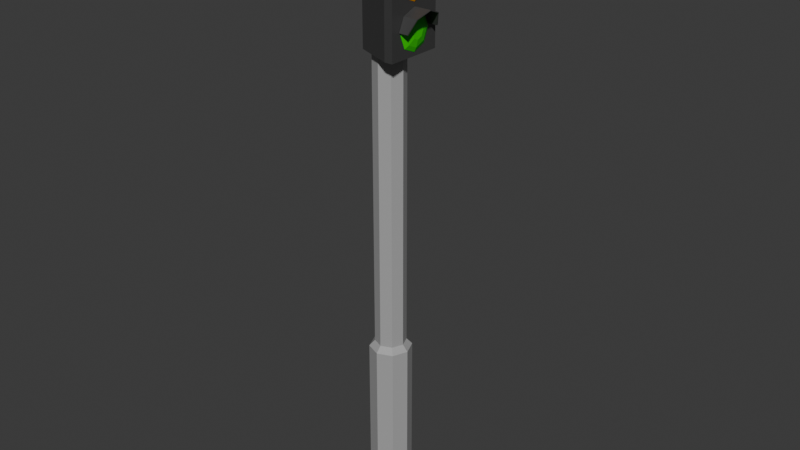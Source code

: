 # Source: traffic_light.blend  (saved by Blender 5.1.30; exported with 4.5.12 LTS)
import bpy
from mathutils import Matrix  # noqa: F401  (used for matrix-valued properties, if any)

bpy.ops.wm.read_factory_settings(use_empty=True)
scene = bpy.context.scene
scene.name = 'Scene'

# ---- collections
col_collection = bpy.data.collections.new('Collection'); scene.collection.children.link(col_collection)

# ---- materials (node trees are filled in below, after node groups)
mat_gray = bpy.data.materials.new('gray')
mat_gray.alpha_threshold = 0.0
mat_gray.use_backface_culling_lightprobe_volume = False
mat_gray.roughness = 0.5
mat_gray.line_color = (0.0, 0.0, 0.0, 1.0)
mat_gark_gray = bpy.data.materials.new('gark_gray')
mat_red = bpy.data.materials.new('red')
mat_orange = bpy.data.materials.new('orange')
mat_gren = bpy.data.materials.new('gren')

# ---- material node trees
mat_gray.use_nodes = True; mat_gray.node_tree.nodes.clear()
_N = mat_gray.node_tree.nodes; _L = mat_gray.node_tree.links
n0 = _N.new('ShaderNodeOutputMaterial'); n0.name = 'Material Output'; n0.location = (200, 100)
n1 = _N.new('ShaderNodeBsdfPrincipled'); n1.name = 'Principled BSDF'; n1.location = (-200, 100)
n1.inputs[0].default_value = (0.3866, 0.3866, 0.3866, 1.0)
_L.new(n1.outputs[0], n0.inputs[0])
n0.is_active_output = True
mat_gark_gray.use_nodes = True; mat_gark_gray.node_tree.nodes.clear()
_N = mat_gark_gray.node_tree.nodes; _L = mat_gark_gray.node_tree.links
n0 = _N.new('ShaderNodeBsdfPrincipled'); n0.name = 'Principled BSDF'; n0.location = (-200, 100)
n0.inputs[0].default_value = (0.05088, 0.05088, 0.05088, 1.0)
n1 = _N.new('ShaderNodeOutputMaterial'); n1.name = 'Material Output'; n1.location = (200, 100)
_L.new(n0.outputs[0], n1.inputs[0])
n1.is_active_output = True
mat_red.use_nodes = True; mat_red.node_tree.nodes.clear()
_N = mat_red.node_tree.nodes; _L = mat_red.node_tree.links
n0 = _N.new('ShaderNodeBsdfPrincipled'); n0.name = 'Principled BSDF'; n0.location = (-200, 100)
n0.inputs[0].default_value = (1.0, 0.00166, 0.0, 1.0)
n1 = _N.new('ShaderNodeOutputMaterial'); n1.name = 'Material Output'; n1.location = (200, 100)
_L.new(n0.outputs[0], n1.inputs[0])
n1.is_active_output = True
mat_orange.use_nodes = True; mat_orange.node_tree.nodes.clear()
_N = mat_orange.node_tree.nodes; _L = mat_orange.node_tree.links
n0 = _N.new('ShaderNodeBsdfPrincipled'); n0.name = 'Principled BSDF'; n0.location = (-200, 100)
n0.inputs[0].default_value = (0.8, 0.3057, 0.0, 1.0)
n1 = _N.new('ShaderNodeOutputMaterial'); n1.name = 'Material Output'; n1.location = (200, 100)
_L.new(n0.outputs[0], n1.inputs[0])
n1.is_active_output = True
mat_gren.use_nodes = True; mat_gren.node_tree.nodes.clear()
_N = mat_gren.node_tree.nodes; _L = mat_gren.node_tree.links
n0 = _N.new('ShaderNodeBsdfPrincipled'); n0.name = 'Principled BSDF'; n0.location = (-200, 100)
n0.inputs[0].default_value = (0.01751, 0.6157, 0.0, 1.0)
n1 = _N.new('ShaderNodeOutputMaterial'); n1.name = 'Material Output'; n1.location = (200, 100)
_L.new(n0.outputs[0], n1.inputs[0])
n1.is_active_output = True

# ---- world
world_world = bpy.data.worlds.new('World'); scene.world = world_world
world_world.use_nodes = True; world_world.node_tree.nodes.clear()
_N = world_world.node_tree.nodes; _L = world_world.node_tree.links
n0 = _N.new('ShaderNodeOutputWorld'); n0.name = 'World Output'; n0.location = (200, 100)
n1 = _N.new('ShaderNodeBackground'); n1.name = 'Background'; n1.location = (-200, 100)
n1.inputs[0].default_value = (0.05088, 0.05088, 0.05088, 1.0)
_L.new(n1.outputs[0], n0.inputs[0])
n0.is_active_output = True
world_world.color = (0.05088, 0.05088, 0.05088)
world_world.sun_shadow_jitter_overblur = 0.0

# ---- meshes
me_circle = bpy.data.meshes.new('Circle')
me_circle.from_pydata([(-3.28e-09, 0.1196, 0.0), (-0.0846, 0.0846, 0.0), (-0.1196, 0.0, 0.0), (-0.0846, -0.0846, 0.0), (-3.28e-09, -0.1196, 0.0), (0.0846, -0.0846, 0.0), (0.1196, 0.0, 0.0), (0.0846, 0.0846, 0.0), (-3.28e-09, 0.1196, 1.0), (-0.0846, 0.0846, 1.0), (-0.1196, 0.0, 1.0), (-0.0846, -0.0846, 1.0), (-3.28e-09, -0.1196, 1.0), (0.0846, -0.0846, 1.0), (0.1196, 0.0, 1.0), (0.0846, 0.0846, 1.0), (-4.389e-09, 0.08782, 1.034), (-0.0621, 0.0621, 1.034), (-0.08782, 0.0, 1.034), (-0.0621, -0.0621, 1.034), (-4.389e-09, -0.08782, 1.034), (0.0621, -0.0621, 1.034), (0.08782, 0.0, 1.034), (0.0621, 0.0621, 1.034), (-4.389e-09, 0.08782, 3.534), (-0.0621, 0.0621, 3.534), (-0.08782, 0.0, 3.534), (-0.0621, -0.0621, 3.534), (-4.389e-09, -0.08782, 3.534), (0.0621, -0.0621, 3.534), (0.08782, 0.0, 3.534), (0.0621, 0.0621, 3.534)], [], [(4, 12, 11, 3), (2, 10, 9, 1), (7, 15, 14, 6), (5, 13, 12, 4), (3, 11, 10, 2), (1, 9, 8, 0), (0, 8, 15, 7), (6, 14, 13, 5), (15, 23, 22, 14), (13, 21, 20, 12), (11, 19, 18, 10), (9, 17, 16, 8), (8, 16, 23, 15), (14, 22, 21, 13), (12, 20, 19, 11), (10, 18, 17, 9), (18, 26, 25, 17), (23, 31, 30, 22), (21, 29, 28, 20), (19, 27, 26, 18), (17, 25, 24, 16), (16, 24, 31, 23), (22, 30, 29, 21), (20, 28, 27, 19), (25, 26, 27, 28, 29, 30, 31, 24), (1, 0, 7, 6, 5, 4, 3, 2)])
_uv = me_circle.uv_layers.new(name='UVMap')
_uv.uv.foreach_set('vector', [0.0, 0.0, 0.0, 0.0, 0.0, 0.0, 0.0, 0.0, 0.0, 0.0, 0.0, 0.0, 0.0, 0.0, 0.0, 0.0, 0.0, 0.0, 0.0, 0.0, 0.0, 0.0, 0.0, 0.0, 0.0, 0.0, 0.0, 0.0, 0.0, 0.0, 0.0, 0.0, 0.0, 0.0, 0.0, 0.0, 0.0, 0.0, 0.0, 0.0, 0.0, 0.0, 0.0, 0.0, 0.0, 0.0, 0.0, 0.0, 0.0, 0.0, 0.0, 0.0, 0.0, 0.0, 0.0, 0.0, 0.0, 0.0, 0.0, 0.0, 0.0, 0.0, 0.0, 0.0, 0.0, 0.0, 0.0, 0.0, 0.0, 0.0, 0.0, 0.0, 0.0, 0.0, 0.0, 0.0, 0.0, 0.0, 0.0, 0.0, 0.0, 0.0, 0.0, 0.0, 0.0, 0.0, 0.0, 0.0, 0.0, 0.0, 0.0, 0.0, 0.0, 0.0, 0.0, 0.0, 0.0, 0.0, 0.0, 0.0, 0.0, 0.0, 0.0, 0.0, 0.0, 0.0, 0.0, 0.0, 0.0, 0.0, 0.0, 0.0, 0.0, 0.0, 0.0, 0.0, 0.0, 0.0, 0.0, 0.0, 0.0, 0.0, 0.0, 0.0, 0.0, 0.0, 0.0, 0.0, 0.0, 0.0, 0.0, 0.0, 0.0, 0.0, 0.0, 0.0, 0.0, 0.0, 0.0, 0.0, 0.0, 0.0, 0.0, 0.0, 0.0, 0.0, 0.0, 0.0, 0.0, 0.0, 0.0, 0.0, 0.0, 0.0, 0.0, 0.0, 0.0, 0.0, 0.0, 0.0, 0.0, 0.0, 0.0, 0.0, 0.0, 0.0, 0.0, 0.0, 0.0, 0.0, 0.0, 0.0, 0.0, 0.0, 0.0, 0.0, 0.0, 0.0, 0.0, 0.0, 0.0, 0.0, 0.0, 0.0, 0.0, 0.0, 0.0, 0.0, 0.0, 0.0, 0.0, 0.0, 0.0, 0.0, 0.0, 0.0, 0.0, 0.0, 0.0, 0.0, 0.0, 0.0, 0.0, 0.0, 0.0, 0.0, 0.0, 0.0, 0.0, 0.0, 0.0, 0.0, 0.0, 0.0, 0.0, 0.0, 0.0, 0.0, 0.0, 0.0, 0.0, 0.0, 0.0, 0.0])
me_circle.materials.append(mat_gray)
me_circle.update()
me_cube_001 = bpy.data.meshes.new('Cube.001')
me_cube_001.from_pydata([(-0.1067, -0.07472, 2.704), (-0.1067, -0.07472, 3.455), (-0.1067, 0.07472, 2.704), (-0.1067, 0.07472, 3.455), (0.1067, -0.1623, 2.704), (0.1067, -0.1623, 3.455), (0.1067, 0.1623, 2.704), (0.1067, 0.1623, 3.455), (0.1539, 0.1623, 3.455), (0.1539, 0.1623, 2.704), (0.1539, -0.1623, 2.704), (0.1539, -0.1623, 3.455)], [], [(0, 1, 3, 2), (2, 3, 7, 6), (5, 4, 10, 11), (4, 5, 1, 0), (2, 6, 4, 0), (7, 3, 1, 5), (9, 8, 11, 10), (4, 6, 9, 10), (7, 5, 11, 8), (6, 7, 8, 9)])
_uv = me_cube_001.uv_layers.new(name='UVMap')
_uv.uv.foreach_set('vector', [0.375, 0.0, 0.625, 0.0, 0.625, 0.25, 0.375, 0.25, 0.375, 0.25, 0.625, 0.25, 0.625, 0.5, 0.375, 0.5, 0.625, 0.75, 0.375, 0.75, 0.375, 0.75, 0.625, 0.75, 0.375, 0.75, 0.625, 0.75, 0.625, 1.0, 0.375, 1.0, 0.125, 0.5, 0.375, 0.5, 0.375, 0.75, 0.125, 0.75, 0.625, 0.5, 0.875, 0.5, 0.875, 0.75, 0.625, 0.75, 0.375, 0.5, 0.625, 0.5, 0.625, 0.75, 0.375, 0.75, 0.375, 0.75, 0.375, 0.5, 0.375, 0.5, 0.375, 0.75, 0.625, 0.5, 0.625, 0.75, 0.625, 0.75, 0.625, 0.5, 0.375, 0.5, 0.625, 0.5, 0.625, 0.5, 0.375, 0.5])
me_cube_001.materials.append(mat_gark_gray)
me_cube_001.update()
me_circle_001 = bpy.data.meshes.new('Circle.001')
me_circle_001.from_pydata([(8.192e-07, 0.8568, 0.01523), (-0.6059, 0.6059, 0.01523), (-0.8568, 7.333e-10, 0.01523), (-0.6059, -0.6059, 0.01523), (8.192e-07, -0.8568, 0.01523), (0.6059, -0.6059, 0.01523), (0.8568, 7.333e-10, 0.01523), (0.6059, 0.6059, 0.01523), (1.21e-06, 0.6557, 0.1105), (-0.4637, 0.4637, 0.1105), (-0.6557, 2.278e-09, 0.1105), (-0.4637, -0.4637, 0.1105), (1.21e-06, -0.6557, 0.1105), (0.4637, -0.4637, 0.1105), (0.6557, 2.278e-09, 0.1105), (0.4637, 0.4637, 0.1105), (1.763e-07, 0.319, 0.1935), (-0.2256, 0.2256, 0.1935), (-0.319, 1.485e-09, 0.1935), (-0.2256, -0.2256, 0.1935), (1.763e-07, -0.319, 0.1935), (0.2256, -0.2256, 0.1935), (0.319, 1.485e-09, 0.1935), (0.2256, 0.2256, 0.1935), (-0.1256, 0.9419, 0.01523), (-0.7315, 0.666, 0.01523), (-0.9825, 8.06e-10, 0.01523), (-0.7315, -0.666, 0.01523), (-0.1256, -0.9419, 0.01523), (-0.1256, 0.9419, 0.4336), (-0.7315, 0.666, 0.6841), (-0.9825, 8.06e-10, 0.8161), (-0.7315, -0.666, 0.6841), (-0.1256, -0.9419, 0.4336), (-0.09105, 0.9051, 0.01523), (-0.6969, 0.64, 0.01523), (-0.9479, 4.077e-10, 0.01523), (-0.6969, -0.64, 0.01523), (-0.09105, -0.9051, 0.01523), (-0.09105, 0.9051, 0.4336), (-0.6969, 0.64, 0.6841), (-0.9479, 4.077e-10, 0.8161), (-0.6969, -0.64, 0.6841), (-0.09105, -0.9051, 0.4336), (2.023, 0.8568, 0.01523), (1.417, 0.6059, 0.01523), (1.166, 7.333e-10, 0.01523), (1.417, -0.6059, 0.01523), (2.023, -0.8568, 0.01523), (2.629, -0.6059, 0.01523), (2.88, 7.333e-10, 0.01523), (2.629, 0.6059, 0.01523), (2.023, 0.6557, 0.1105), (1.56, 0.4637, 0.1105), (1.368, 2.278e-09, 0.1105), (1.56, -0.4637, 0.1105), (2.023, -0.6557, 0.1105), (2.487, -0.4637, 0.1105), (2.679, 2.278e-09, 0.1105), (2.487, 0.4637, 0.1105), (2.023, 0.319, 0.1935), (1.798, 0.2256, 0.1935), (1.704, 1.485e-09, 0.1935), (1.798, -0.2256, 0.1935), (2.023, -0.319, 0.1935), (2.249, -0.2256, 0.1935), (2.342, 1.485e-09, 0.1935), (2.249, 0.2256, 0.1935), (1.898, 0.9419, 0.01523), (1.292, 0.666, 0.01523), (1.041, 8.06e-10, 0.01523), (1.292, -0.666, 0.01523), (1.898, -0.9419, 0.01523), (1.898, 0.9419, 0.4336), (1.292, 0.666, 0.6841), (1.041, 8.06e-10, 0.8161), (1.292, -0.666, 0.6841), (1.898, -0.9419, 0.4336), (1.932, 0.9051, 0.01523), (1.326, 0.64, 0.01523), (1.075, 4.077e-10, 0.01523), (1.326, -0.64, 0.01523), (1.932, -0.9051, 0.01523), (1.932, 0.9051, 0.4336), (1.326, 0.64, 0.6841), (1.075, 4.077e-10, 0.8161), (1.326, -0.64, 0.6841), (1.932, -0.9051, 0.4336), (4.046, 0.8568, 0.01523), (3.441, 0.6059, 0.01523), (3.19, 7.333e-10, 0.01523), (3.441, -0.6059, 0.01523), (4.046, -0.8568, 0.01523), (4.652, -0.6059, 0.01523), (4.903, 7.333e-10, 0.01523), (4.652, 0.6059, 0.01523), (4.046, 0.6557, 0.1105), (3.583, 0.4637, 0.1105), (3.391, 2.278e-09, 0.1105), (3.583, -0.4637, 0.1105), (4.046, -0.6557, 0.1105), (4.51, -0.4637, 0.1105), (4.702, 2.278e-09, 0.1105), (4.51, 0.4637, 0.1105), (4.046, 0.319, 0.1935), (3.821, 0.2256, 0.1935), (3.727, 1.485e-09, 0.1935), (3.821, -0.2256, 0.1935), (4.046, -0.319, 0.1935), (4.272, -0.2256, 0.1935), (4.366, 1.485e-09, 0.1935), (4.272, 0.2256, 0.1935), (3.921, 0.9419, 0.01523), (3.315, 0.666, 0.01523), (3.064, 8.06e-10, 0.01523), (3.315, -0.666, 0.01523), (3.921, -0.9419, 0.01523), (3.921, 0.9419, 0.4336), (3.315, 0.666, 0.6841), (3.064, 8.06e-10, 0.8161), (3.315, -0.666, 0.6841), (3.921, -0.9419, 0.4336), (3.955, 0.9051, 0.01523), (3.35, 0.64, 0.01523), (3.099, 4.077e-10, 0.01523), (3.35, -0.64, 0.01523), (3.955, -0.9051, 0.01523), (3.955, 0.9051, 0.4336), (3.35, 0.64, 0.6841), (3.099, 4.077e-10, 0.8161), (3.35, -0.64, 0.6841), (3.955, -0.9051, 0.4336)], [], [(7, 0, 8, 15), (5, 6, 14, 13), (3, 4, 12, 11), (1, 2, 10, 9), (6, 7, 15, 14), (4, 5, 13, 12), (2, 3, 11, 10), (0, 1, 9, 8), (15, 8, 16, 23), (13, 14, 22, 21), (11, 12, 20, 19), (9, 10, 18, 17), (14, 15, 23, 22), (12, 13, 21, 20), (10, 11, 19, 18), (8, 9, 17, 16), (17, 18, 19, 20, 21, 22, 23, 16), (26, 27, 32, 31), (24, 25, 30, 29), (27, 28, 33, 32), (25, 26, 31, 30), (36, 41, 42, 37), (34, 39, 40, 35), (37, 42, 43, 38), (35, 40, 41, 36), (30, 40, 39, 29), (25, 35, 36, 26), (31, 41, 40, 30), (28, 38, 43, 33), (26, 36, 37, 27), (32, 42, 41, 31), (27, 37, 38, 28), (29, 39, 34, 24), (24, 34, 35, 25), (33, 43, 42, 32), (51, 44, 52, 59), (49, 50, 58, 57), (47, 48, 56, 55), (45, 46, 54, 53), (50, 51, 59, 58), (48, 49, 57, 56), (46, 47, 55, 54), (44, 45, 53, 52), (59, 52, 60, 67), (57, 58, 66, 65), (55, 56, 64, 63), (53, 54, 62, 61), (58, 59, 67, 66), (56, 57, 65, 64), (54, 55, 63, 62), (52, 53, 61, 60), (61, 62, 63, 64, 65, 66, 67, 60), (70, 71, 76, 75), (68, 69, 74, 73), (71, 72, 77, 76), (69, 70, 75, 74), (80, 85, 86, 81), (78, 83, 84, 79), (81, 86, 87, 82), (79, 84, 85, 80), (74, 84, 83, 73), (69, 79, 80, 70), (75, 85, 84, 74), (72, 82, 87, 77), (70, 80, 81, 71), (76, 86, 85, 75), (71, 81, 82, 72), (73, 83, 78, 68), (68, 78, 79, 69), (77, 87, 86, 76), (95, 88, 96, 103), (93, 94, 102, 101), (91, 92, 100, 99), (89, 90, 98, 97), (94, 95, 103, 102), (92, 93, 101, 100), (90, 91, 99, 98), (88, 89, 97, 96), (103, 96, 104, 111), (101, 102, 110, 109), (99, 100, 108, 107), (97, 98, 106, 105), (102, 103, 111, 110), (100, 101, 109, 108), (98, 99, 107, 106), (96, 97, 105, 104), (105, 106, 107, 108, 109, 110, 111, 104), (114, 115, 120, 119), (112, 113, 118, 117), (115, 116, 121, 120), (113, 114, 119, 118), (124, 129, 130, 125), (122, 127, 128, 123), (125, 130, 131, 126), (123, 128, 129, 124), (118, 128, 127, 117), (113, 123, 124, 114), (119, 129, 128, 118), (116, 126, 131, 121), (114, 124, 125, 115), (120, 130, 129, 119), (115, 125, 126, 116), (117, 127, 122, 112), (112, 122, 123, 113), (121, 131, 130, 120)])
me_circle_001.polygons.foreach_set('material_index', [1, 1, 1, 1, 1, 1, 1, 1, 1, 1, 1, 1, 1, 1, 1, 1, 1, 0, 0, 0, 0, 0, 0, 0, 0, 0, 0, 0, 0, 0, 0, 0, 0, 0, 0, 2, 2, 2, 2, 2, 2, 2, 2, 2, 2, 2, 2, 2, 2, 2, 2, 2, 0, 0, 0, 0, 0, 0, 0, 0, 0, 0, 0, 0, 0, 0, 0, 0, 0, 0, 3, 3, 3, 3, 3, 3, 3, 3, 3, 3, 3, 3, 3, 3, 3, 3, 3, 0, 0, 0, 0, 0, 0, 0, 0, 0, 0, 0, 0, 0, 0, 0, 0, 0, 0])
_uv = me_circle_001.uv_layers.new(name='UVMap')
_uv.uv.foreach_set('vector', [0.0, 0.0, 0.0, 0.0, 0.0, 0.0, 0.0, 0.0, 0.0, 0.0, 0.0, 0.0, 0.0, 0.0, 0.0, 0.0, 0.0, 0.0, 0.0, 0.0, 0.0, 0.0, 0.0, 0.0, 0.0, 0.0, 0.0, 0.0, 0.0, 0.0, 0.0, 0.0, 0.0, 0.0, 0.0, 0.0, 0.0, 0.0, 0.0, 0.0, 0.0, 0.0, 0.0, 0.0, 0.0, 0.0, 0.0, 0.0, 0.0, 0.0, 0.0, 0.0, 0.0, 0.0, 0.0, 0.0, 0.0, 0.0, 0.0, 0.0, 0.0, 0.0, 0.0, 0.0, 0.0, 0.0, 0.0, 0.0, 0.0, 0.0, 0.0, 0.0, 0.0, 0.0, 0.0, 0.0, 0.0, 0.0, 0.0, 0.0, 0.0, 0.0, 0.0, 0.0, 0.0, 0.0, 0.0, 0.0, 0.0, 0.0, 0.0, 0.0, 0.0, 0.0, 0.0, 0.0, 0.0, 0.0, 0.0, 0.0, 0.0, 0.0, 0.0, 0.0, 0.0, 0.0, 0.0, 0.0, 0.0, 0.0, 0.0, 0.0, 0.0, 0.0, 0.0, 0.0, 0.0, 0.0, 0.0, 0.0, 0.0, 0.0, 0.0, 0.0, 0.0, 0.0, 0.0, 0.0, 0.0, 0.0, 0.0, 0.0, 0.0, 0.0, 0.0, 0.0, 0.0, 0.0, 0.0, 0.0, 0.0, 0.0, 0.0, 0.0, 0.0, 0.0, 0.0, 0.0, 0.0, 0.0, 0.0, 0.0, 0.0, 0.0, 0.0, 0.0, 0.0, 0.0, 0.0, 0.0, 0.0, 0.0, 0.0, 0.0, 0.0, 0.0, 0.0, 0.0, 0.0, 0.0, 0.0, 0.0, 0.0, 0.0, 0.0, 0.0, 0.0, 0.0, 0.0, 0.0, 0.0, 0.0, 0.0, 0.0, 0.0, 0.0, 0.0, 0.0, 0.0, 0.0, 0.0, 0.0, 0.0, 0.0, 0.0, 0.0, 0.0, 0.0, 0.0, 0.0, 0.0, 0.0, 0.0, 0.0, 0.0, 0.0, 0.0, 0.0, 0.0, 0.0, 0.0, 0.0, 0.0, 0.0, 0.0, 0.0, 0.0, 0.0, 0.0, 0.0, 0.0, 0.0, 0.0, 0.0, 0.0, 0.0, 0.0, 0.0, 0.0, 0.0, 0.0, 0.0, 0.0, 0.0, 0.0, 0.0, 0.0, 0.0, 0.0, 0.0, 0.0, 0.0, 0.0, 0.0, 0.0, 0.0, 0.0, 0.0, 0.0, 0.0, 0.0, 0.0, 0.0, 0.0, 0.0, 0.0, 0.0, 0.0, 0.0, 0.0, 0.0, 0.0, 0.0, 0.0, 0.0, 0.0, 0.0, 0.0, 0.0, 0.0, 0.0, 0.0, 0.0, 0.0, 0.0, 0.0, 0.0, 0.0, 0.0, 0.0, 0.0, 0.0, 0.0, 0.0, 0.0, 0.0, 0.0, 0.0, 0.0, 0.0, 0.0, 0.0, 0.0, 0.0, 0.0, 0.0, 0.0, 0.0, 0.0, 0.0, 0.0, 0.0, 0.0, 0.0, 0.0, 0.0, 0.0, 0.0, 0.0, 0.0, 0.0, 0.0, 0.0, 0.0, 0.0, 0.0, 0.0, 0.0, 0.0, 0.0, 0.0, 0.0, 0.0, 0.0, 0.0, 0.0, 0.0, 0.0, 0.0, 0.0, 0.0, 0.0, 0.0, 0.0, 0.0, 0.0, 0.0, 0.0, 0.0, 0.0, 0.0, 0.0, 0.0, 0.0, 0.0, 0.0, 0.0, 0.0, 0.0, 0.0, 0.0, 0.0, 0.0, 0.0, 0.0, 0.0, 0.0, 0.0, 0.0, 0.0, 0.0, 0.0, 0.0, 0.0, 0.0, 0.0, 0.0, 0.0, 0.0, 0.0, 0.0, 0.0, 0.0, 0.0, 0.0, 0.0, 0.0, 0.0, 0.0, 0.0, 0.0, 0.0, 0.0, 0.0, 0.0, 0.0, 0.0, 0.0, 0.0, 0.0, 0.0, 0.0, 0.0, 0.0, 0.0, 0.0, 0.0, 0.0, 0.0, 0.0, 0.0, 0.0, 0.0, 0.0, 0.0, 0.0, 0.0, 0.0, 0.0, 0.0, 0.0, 0.0, 0.0, 0.0, 0.0, 0.0, 0.0, 0.0, 0.0, 0.0, 0.0, 0.0, 0.0, 0.0, 0.0, 0.0, 0.0, 0.0, 0.0, 0.0, 0.0, 0.0, 0.0, 0.0, 0.0, 0.0, 0.0, 0.0, 0.0, 0.0, 0.0, 0.0, 0.0, 0.0, 0.0, 0.0, 0.0, 0.0, 0.0, 0.0, 0.0, 0.0, 0.0, 0.0, 0.0, 0.0, 0.0, 0.0, 0.0, 0.0, 0.0, 0.0, 0.0, 0.0, 0.0, 0.0, 0.0, 0.0, 0.0, 0.0, 0.0, 0.0, 0.0, 0.0, 0.0, 0.0, 0.0, 0.0, 0.0, 0.0, 0.0, 0.0, 0.0, 0.0, 0.0, 0.0, 0.0, 0.0, 0.0, 0.0, 0.0, 0.0, 0.0, 0.0, 0.0, 0.0, 0.0, 0.0, 0.0, 0.0, 0.0, 0.0, 0.0, 0.0, 0.0, 0.0, 0.0, 0.0, 0.0, 0.0, 0.0, 0.0, 0.0, 0.0, 0.0, 0.0, 0.0, 0.0, 0.0, 0.0, 0.0, 0.0, 0.0, 0.0, 0.0, 0.0, 0.0, 0.0, 0.0, 0.0, 0.0, 0.0, 0.0, 0.0, 0.0, 0.0, 0.0, 0.0, 0.0, 0.0, 0.0, 0.0, 0.0, 0.0, 0.0, 0.0, 0.0, 0.0, 0.0, 0.0, 0.0, 0.0, 0.0, 0.0, 0.0, 0.0, 0.0, 0.0, 0.0, 0.0, 0.0, 0.0, 0.0, 0.0, 0.0, 0.0, 0.0, 0.0, 0.0, 0.0, 0.0, 0.0, 0.0, 0.0, 0.0, 0.0, 0.0, 0.0, 0.0, 0.0, 0.0, 0.0, 0.0, 0.0, 0.0, 0.0, 0.0, 0.0, 0.0, 0.0, 0.0, 0.0, 0.0, 0.0, 0.0, 0.0, 0.0, 0.0, 0.0, 0.0, 0.0, 0.0, 0.0, 0.0, 0.0, 0.0, 0.0, 0.0, 0.0, 0.0, 0.0, 0.0, 0.0, 0.0, 0.0, 0.0, 0.0, 0.0, 0.0, 0.0, 0.0, 0.0, 0.0, 0.0, 0.0, 0.0, 0.0, 0.0, 0.0, 0.0, 0.0, 0.0, 0.0, 0.0, 0.0, 0.0, 0.0, 0.0, 0.0, 0.0, 0.0, 0.0, 0.0, 0.0, 0.0, 0.0, 0.0, 0.0, 0.0, 0.0, 0.0, 0.0, 0.0, 0.0, 0.0, 0.0, 0.0, 0.0, 0.0, 0.0, 0.0, 0.0, 0.0, 0.0, 0.0, 0.0, 0.0, 0.0, 0.0, 0.0, 0.0, 0.0, 0.0, 0.0, 0.0, 0.0, 0.0, 0.0, 0.0, 0.0, 0.0, 0.0, 0.0, 0.0, 0.0, 0.0, 0.0, 0.0, 0.0, 0.0, 0.0, 0.0, 0.0, 0.0, 0.0, 0.0, 0.0, 0.0, 0.0, 0.0, 0.0, 0.0, 0.0, 0.0, 0.0, 0.0, 0.0, 0.0, 0.0, 0.0, 0.0, 0.0, 0.0, 0.0, 0.0, 0.0, 0.0, 0.0, 0.0, 0.0, 0.0, 0.0, 0.0, 0.0, 0.0, 0.0, 0.0, 0.0, 0.0, 0.0, 0.0, 0.0, 0.0, 0.0, 0.0, 0.0, 0.0, 0.0, 0.0, 0.0, 0.0, 0.0, 0.0, 0.0, 0.0, 0.0, 0.0, 0.0, 0.0, 0.0, 0.0, 0.0, 0.0, 0.0, 0.0, 0.0, 0.0, 0.0, 0.0, 0.0, 0.0, 0.0, 0.0, 0.0, 0.0, 0.0, 0.0, 0.0, 0.0, 0.0, 0.0, 0.0, 0.0, 0.0, 0.0, 0.0, 0.0, 0.0, 0.0, 0.0, 0.0, 0.0, 0.0, 0.0, 0.0, 0.0, 0.0, 0.0, 0.0, 0.0, 0.0, 0.0, 0.0, 0.0, 0.0, 0.0, 0.0, 0.0, 0.0, 0.0, 0.0, 0.0, 0.0, 0.0, 0.0, 0.0, 0.0, 0.0, 0.0, 0.0, 0.0, 0.0, 0.0, 0.0, 0.0, 0.0, 0.0, 0.0, 0.0, 0.0, 0.0, 0.0, 0.0, 0.0, 0.0, 0.0, 0.0, 0.0, 0.0, 0.0, 0.0, 0.0, 0.0, 0.0, 0.0, 0.0, 0.0, 0.0, 0.0, 0.0, 0.0, 0.0, 0.0, 0.0, 0.0, 0.0, 0.0, 0.0, 0.0, 0.0, 0.0, 0.0, 0.0, 0.0, 0.0, 0.0, 0.0, 0.0, 0.0, 0.0, 0.0, 0.0, 0.0, 0.0])
me_circle_001.materials.append(mat_gark_gray)
me_circle_001.materials.append(mat_red)
me_circle_001.materials.append(mat_orange)
me_circle_001.materials.append(mat_gren)
me_circle_001.update()

# ---- objects
ob_circle = bpy.data.objects.new('Circle', me_circle)
ob_cube = bpy.data.objects.new('Cube', me_cube_001)
ob_circle_001 = bpy.data.objects.new('Circle.001', me_circle_001)

# ---- transforms, parenting, visibility, modifiers, constraints
ob_circle.location = (0.0, 0.0, 0.0)
ob_cube.location = (0.0, 0.0, 0.0)
ob_circle_001.location = (0.1539, 0.0, 3.319)
ob_circle_001.rotation_euler = (-0.0, 1.571, 0.0)
ob_circle_001.scale = (0.1212, 0.1212, 0.1212)

# ---- collection membership
col_collection.objects.link(ob_circle)
col_collection.objects.link(ob_cube)
col_collection.objects.link(ob_circle_001)

# ---- scene / render settings (as saved in the file)
scene.frame_start = 1; scene.frame_end = 250; scene.frame_set(1)
scene.render.engine = 'BLENDER_EEVEE_NEXT'
scene.render.bake_bias = 0.0
scene.render.bake_samples = 0
scene.cycles.sampling_pattern = 'TABULATED_SOBOL'
scene.eevee.use_volume_custom_range = False
bpy.context.view_layer.update()

# ---- added for rendering (the .blend has no active camera and no usable light): camera, sun
cam_auto = bpy.data.cameras.new('AutoCamera')
cam_auto.lens = 50.0
cam_auto.sensor_width = 36.0
cam_auto.clip_end = 1000.0
ob_auto_camera = bpy.data.objects.new('AutoCamera', cam_auto)
scene.collection.objects.link(ob_auto_camera)
ob_auto_camera.location = (3.36822, -3.96198, 4.40838)
ob_auto_camera.rotation_euler = (1.09748, -7.21219e-08, 0.694738)
scene.camera = ob_auto_camera
light_auto_sun = bpy.data.lights.new('AutoSun', 'SUN')
light_auto_sun.energy = 3.0
light_auto_sun.angle = 0.0523599
ob_auto_sun = bpy.data.objects.new('AutoSun', light_auto_sun)
scene.collection.objects.link(ob_auto_sun)
ob_auto_sun.rotation_euler = (0.872665, 0.174533, 0.523599)
bpy.context.view_layer.update()
